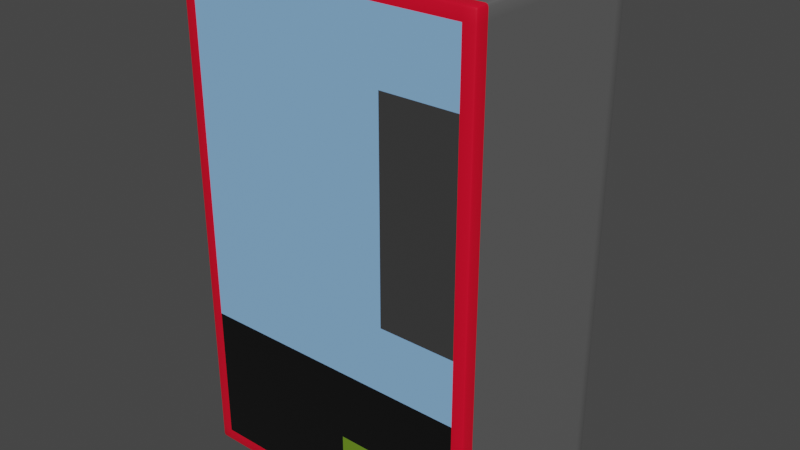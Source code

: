 # Source: Vending_Machine.blend  (saved by Blender 3.6.11; exported with 4.5.12 LTS)
import bpy
from mathutils import Matrix  # noqa: F401  (used for matrix-valued properties, if any)

bpy.ops.wm.read_factory_settings(use_empty=True)
scene = bpy.context.scene
scene.name = 'Scene'

# ---- materials (node trees are filled in below, after node groups)
mat_shell = bpy.data.materials.new('Shell')
mat_shell.use_transparent_shadow = False
mat_front_border = bpy.data.materials.new('Front Border')
mat_front_border.use_transparent_shadow = False
mat_front_poster = bpy.data.materials.new('Front Poster')
mat_front_poster.use_transparent_shadow = False
mat_operating_area = bpy.data.materials.new('Operating Area')
mat_operating_area.use_transparent_shadow = False
mat_bottom_panel = bpy.data.materials.new('Bottom Panel')
mat_bottom_panel.use_transparent_shadow = False
mat_vending_area = bpy.data.materials.new('Vending Area')
mat_vending_area.use_transparent_shadow = False

# ---- node groups
ng_auto_smooth = bpy.data.node_groups.new('Auto Smooth', 'GeometryNodeTree')
_s = ng_auto_smooth.interface.new_socket(name='Geometry', in_out='OUTPUT', socket_type='NodeSocketGeometry')
_s = ng_auto_smooth.interface.new_socket(name='Geometry', in_out='INPUT', socket_type='NodeSocketGeometry')
_s = ng_auto_smooth.interface.new_socket(name='Angle', in_out='INPUT', socket_type='NodeSocketFloat')
_s.subtype = 'ANGLE'
_s.min_value = 0.0
_s.max_value = 3.142
ng_auto_smooth.is_modifier = True
_N = ng_auto_smooth.nodes; _L = ng_auto_smooth.links
n0 = _N.new('NodeGroupOutput'); n0.name = 'Group Output'; n0.location = (480, -100)
n1 = _N.new('NodeGroupInput'); n1.name = 'Group Input'; n1.location = (-420, -300)
n2 = _N.new('NodeGroupInput'); n2.name = 'Group Input.001'; n2.location = (-60, -100)
n3 = _N.new('GeometryNodeSetShadeSmooth'); n3.name = 'Set Shade Smooth'; n3.location = (120, -100)
n3.domain = 'EDGE'
n4 = _N.new('GeometryNodeSetShadeSmooth'); n4.name = 'Set Shade Smooth.001'; n4.location = (300, -100)
n5 = _N.new('GeometryNodeInputMeshEdgeAngle'); n5.name = 'Edge Angle'; n5.location = (-420, -220)
n6 = _N.new('GeometryNodeInputEdgeSmooth'); n6.name = 'Is Edge Smooth'; n6.location = (-60, -160)
n7 = _N.new('GeometryNodeInputShadeSmooth'); n7.name = 'Is Face Smooth'; n7.location = (-240, -340)
n8 = _N.new('FunctionNodeBooleanMath'); n8.name = 'Boolean Math'; n8.location = (-60, -220)
n9 = _N.new('FunctionNodeCompare'); n9.name = 'Compare'; n9.location = (-240, -180)
n9.operation = 'LESS_EQUAL'
_L.new(n5.outputs[0], n9.inputs[0])
_L.new(n4.outputs[0], n0.inputs[0])
_L.new(n1.outputs[1], n9.inputs[1])
_L.new(n9.outputs[0], n8.inputs[0])
_L.new(n7.outputs[0], n8.inputs[1])
_L.new(n2.outputs[0], n3.inputs[0])
_L.new(n6.outputs[0], n3.inputs[1])
_L.new(n3.outputs[0], n4.inputs[0])
_L.new(n8.outputs[0], n3.inputs[2])
n0.is_active_output = True

# ---- material node trees
mat_shell.use_nodes = True; mat_shell.node_tree.nodes.clear()
_N = mat_shell.node_tree.nodes; _L = mat_shell.node_tree.links
n0 = _N.new('ShaderNodeBsdfPrincipled'); n0.name = 'Principled BSDF'; n0.location = (10, 300)
n0.distribution = 'GGX'
n0.subsurface_method = 'RANDOM_WALK_SKIN'
n0.inputs[0].default_value = (0.1573, 0.1573, 0.1573, 1.0)
n0.inputs[1].default_value = 0.195
n0.inputs[2].default_value = 0.2736
n0.inputs[3].default_value = 1.45
n0.inputs[27].default_value = (0.0, 0.0, 0.0, 1.0)
n0.inputs[28].default_value = 1.0
n1 = _N.new('ShaderNodeOutputMaterial'); n1.name = 'Material Output'; n1.location = (300, 300)
_L.new(n0.outputs[0], n1.inputs[0])
n1.is_active_output = True
mat_front_border.use_nodes = True; mat_front_border.node_tree.nodes.clear()
_N = mat_front_border.node_tree.nodes; _L = mat_front_border.node_tree.links
n0 = _N.new('ShaderNodeBsdfPrincipled'); n0.name = 'Principled BSDF'; n0.location = (10, 300)
n0.distribution = 'GGX'
n0.subsurface_method = 'RANDOM_WALK_SKIN'
n0.inputs[0].default_value = (0.8, 0.0, 0.02171, 1.0)
n0.inputs[3].default_value = 1.45
n0.inputs[27].default_value = (0.0, 0.0, 0.0, 1.0)
n0.inputs[28].default_value = 1.0
n1 = _N.new('ShaderNodeOutputMaterial'); n1.name = 'Material Output'; n1.location = (300, 300)
_L.new(n0.outputs[0], n1.inputs[0])
n1.is_active_output = True
mat_front_poster.use_nodes = True; mat_front_poster.node_tree.nodes.clear()
_N = mat_front_poster.node_tree.nodes; _L = mat_front_poster.node_tree.links
n0 = _N.new('ShaderNodeBsdfPrincipled'); n0.name = 'Principled BSDF'; n0.location = (10, 300)
n0.distribution = 'GGX'
n0.subsurface_method = 'RANDOM_WALK_SKIN'
n0.inputs[0].default_value = (0.2395, 0.4749, 0.8, 1.0)
n0.inputs[2].default_value = 0.7201
n0.inputs[3].default_value = 1.45
n0.inputs[27].default_value = (0.0, 0.0, 0.0, 1.0)
n0.inputs[28].default_value = 1.0
n1 = _N.new('ShaderNodeOutputMaterial'); n1.name = 'Material Output'; n1.location = (300, 300)
_L.new(n0.outputs[0], n1.inputs[0])
n1.is_active_output = True
mat_operating_area.use_nodes = True; mat_operating_area.node_tree.nodes.clear()
_N = mat_operating_area.node_tree.nodes; _L = mat_operating_area.node_tree.links
n0 = _N.new('ShaderNodeBsdfPrincipled'); n0.name = 'Principled BSDF'; n0.location = (10, 300)
n0.distribution = 'GGX'
n0.subsurface_method = 'RANDOM_WALK_SKIN'
n0.inputs[0].default_value = (0.05807, 0.05807, 0.05807, 1.0)
n0.inputs[1].default_value = 0.2013
n0.inputs[2].default_value = 0.2233
n0.inputs[3].default_value = 1.45
n0.inputs[27].default_value = (0.0, 0.0, 0.0, 1.0)
n0.inputs[28].default_value = 1.0
n1 = _N.new('ShaderNodeOutputMaterial'); n1.name = 'Material Output'; n1.location = (300, 300)
_L.new(n0.outputs[0], n1.inputs[0])
n1.is_active_output = True
mat_bottom_panel.use_nodes = True; mat_bottom_panel.node_tree.nodes.clear()
_N = mat_bottom_panel.node_tree.nodes; _L = mat_bottom_panel.node_tree.links
n0 = _N.new('ShaderNodeBsdfPrincipled'); n0.name = 'Principled BSDF'; n0.location = (10, 300)
n0.distribution = 'GGX'
n0.subsurface_method = 'RANDOM_WALK_SKIN'
n0.inputs[0].default_value = (0.009529, 0.009529, 0.009529, 1.0)
n0.inputs[1].default_value = 0.3962
n0.inputs[2].default_value = 0.3428
n0.inputs[3].default_value = 1.45
n0.inputs[27].default_value = (0.0, 0.0, 0.0, 1.0)
n0.inputs[28].default_value = 1.0
n1 = _N.new('ShaderNodeOutputMaterial'); n1.name = 'Material Output'; n1.location = (300, 300)
_L.new(n0.outputs[0], n1.inputs[0])
n1.is_active_output = True
mat_vending_area.use_nodes = True; mat_vending_area.node_tree.nodes.clear()
_N = mat_vending_area.node_tree.nodes; _L = mat_vending_area.node_tree.links
n0 = _N.new('ShaderNodeBsdfPrincipled'); n0.name = 'Principled BSDF'; n0.location = (10, 300)
n0.distribution = 'GGX'
n0.subsurface_method = 'RANDOM_WALK_SKIN'
n0.inputs[0].default_value = (0.1461, 0.2713, 0.01458, 1.0)
n0.inputs[3].default_value = 1.45
n0.inputs[27].default_value = (0.0, 0.0, 0.0, 1.0)
n0.inputs[28].default_value = 1.0
n1 = _N.new('ShaderNodeOutputMaterial'); n1.name = 'Material Output'; n1.location = (300, 300)
_L.new(n0.outputs[0], n1.inputs[0])
n1.is_active_output = True

# ---- world
world_world = bpy.data.worlds.new('World'); scene.world = world_world
world_world.use_nodes = True; world_world.node_tree.nodes.clear()
_N = world_world.node_tree.nodes; _L = world_world.node_tree.links
n0 = _N.new('ShaderNodeOutputWorld'); n0.name = 'World Output'; n0.location = (300, 300)
n1 = _N.new('ShaderNodeBackground'); n1.name = 'Background'; n1.location = (10, 300)
n1.inputs[0].default_value = (0.05088, 0.05088, 0.05088, 1.0)
_L.new(n1.outputs[0], n0.inputs[0])
n0.is_active_output = True
world_world.color = (0.05088, 0.05088, 0.05088)
world_world.use_sun_shadow = False
world_world.sun_shadow_jitter_overblur = 0.0

# ---- meshes
me_vending_machine = bpy.data.meshes.new('Vending Machine')
me_vending_machine.from_pydata([(-0.6, -0.4, 0.0), (-0.6, -0.4, 2.0), (-0.6, 0.4, 0.0), (-0.6, 0.4, 2.0), (0.6, -0.4, 0.0), (0.6, -0.4, 2.0), (0.6, 0.4, 0.0), (0.6, 0.4, 2.0), (0.55, 0.4, 0.0), (-0.55, 0.4, 0.0), (-0.55, 0.4, 2.0), (0.55, 0.4, 2.0), (-0.55, -0.4, 0.0), (0.55, -0.4, 0.0), (0.55, -0.4, 2.0), (-0.55, -0.4, 2.0), (-0.6, -0.4, 0.05), (-0.6, -0.4, 1.95), (-0.6, 0.4, 1.95), (-0.6, 0.4, 0.05), (0.6, 0.4, 1.95), (0.6, 0.4, 0.05), (0.6, -0.4, 1.95), (0.6, -0.4, 0.05), (0.55, -0.4, 1.95), (0.4367, -0.4, 0.1633), (-0.55, -0.4, 1.95), (0.06526, -0.4, 0.1633), (-0.55, 0.4, 1.95), (-0.55, 0.4, 0.05), (0.55, 0.4, 1.95), (0.55, 0.4, 0.05), (-0.6, 0.35, 0.0), (-0.6, -0.35, 0.0), (-0.6, -0.35, 2.0), (-0.6, 0.35, 2.0), (0.6, -0.35, 0.0), (0.6, 0.35, 0.0), (0.6, 0.35, 2.0), (0.6, -0.35, 2.0), (0.55, 0.35, 2.0), (0.55, -0.35, 2.0), (-0.55, 0.35, 2.0), (-0.55, -0.35, 2.0), (-0.55, 0.35, 0.0), (-0.55, -0.35, 0.0), (0.55, 0.35, 0.0), (0.55, -0.35, 0.0), (0.6, 0.35, 0.05), (0.6, -0.35, 0.05), (0.6, 0.35, 1.95), (0.6, -0.35, 1.95), (-0.6, -0.35, 0.05), (-0.6, 0.35, 0.05), (-0.6, -0.35, 1.95), (-0.6, 0.35, 1.95), (0.4367, -0.4, 0.3231), (0.06526, -0.4, 0.3231), (0.25, -0.4, 1.95), (0.55, -0.4, 0.6), (0.55, -0.4, 0.05), (-0.55, -0.4, 0.6), (-0.55, -0.4, 0.05), (0.25, -0.4, 0.6), (0.45, -0.4, 0.3363), (0.45, -0.4, 0.15), (0.05201, -0.4, 0.3363), (0.05201, -0.4, 0.15), (0.55, -0.4, 1.686), (-0.55, -0.4, 1.686), (0.25, -0.4, 1.686), (0.55, -0.4, 0.8575), (-0.55, -0.4, 0.8575), (0.25, -0.4, 0.8575)], [], [(55, 35, 3, 18), (30, 11, 7, 20), (51, 39, 5, 22), (26, 15, 1, 17), (47, 36, 4, 13), (43, 34, 1, 15), (39, 41, 14, 5), (41, 43, 15, 14), (33, 45, 12, 0), (45, 47, 13, 12), (22, 5, 14, 24), (24, 14, 15, 26, 58), (18, 3, 10, 28), (28, 10, 11, 30), (9, 29, 31, 8), (29, 28, 30, 31), (2, 19, 29, 9), (19, 18, 28, 29), (13, 60, 62, 12), (70, 58, 26, 69), (4, 23, 60, 13), (23, 22, 24, 68, 71, 59, 60), (12, 62, 16, 0), (62, 61, 72, 69, 26, 17, 16), (36, 49, 23, 4), (49, 51, 22, 23), (8, 31, 21, 6), (31, 30, 20, 21), (32, 53, 19, 2), (53, 55, 18, 19), (16, 17, 54, 52), (52, 54, 55, 53), (0, 16, 52, 33), (33, 52, 53, 32), (21, 20, 50, 48), (48, 50, 51, 49), (6, 21, 48, 37), (37, 48, 49, 36), (9, 8, 46, 44), (44, 46, 47, 45), (2, 9, 44, 32), (32, 44, 45, 33), (11, 10, 42, 40), (40, 42, 43, 41), (7, 11, 40, 38), (38, 40, 41, 39), (10, 3, 35, 42), (42, 35, 34, 43), (8, 6, 37, 46), (46, 37, 36, 47), (20, 7, 38, 50), (50, 38, 39, 51), (17, 1, 34, 54), (54, 34, 35, 55), (25, 56, 57, 27), (68, 24, 58, 70), (64, 65, 60, 59), (67, 66, 61, 62), (65, 67, 62, 60), (66, 64, 59, 63, 61), (56, 25, 65, 64), (27, 57, 66, 67), (25, 27, 67, 65), (57, 56, 64, 66), (71, 68, 70, 73), (73, 70, 69, 72), (63, 73, 72, 61), (59, 71, 73, 63)])
me_vending_machine.polygons.foreach_set('use_smooth', [True] * 68)
me_vending_machine.polygons.foreach_set('material_index', [0, 0, 1, 1, 1, 1, 1, 1, 1, 1, 1, 1, 0, 0, 0, 0, 0, 0, 1, 2, 1, 1, 1, 1, 1, 1, 0, 0, 0, 0, 1, 0, 1, 0, 0, 0, 0, 0, 0, 0, 0, 0, 0, 0, 0, 0, 0, 0, 0, 0, 0, 0, 1, 0, 5, 2, 4, 4, 4, 4, 4, 4, 4, 4, 3, 2, 2, 2])
_uv = me_vending_machine.uv_layers.new(name='UVMap')
_uv.uv.foreach_set('vector', [0.3906, 0.01563, 0.375, 0.01563, 0.375, 1.155e-08, 0.3906, 1.086e-08, 0.3594, 0.01562, 0.3594, 0.0, 0.375, 0.0, 0.375, 0.01562, 0.6, 0.025, 0.6, 0.0, 0.625, 0.0, 0.625, 0.025, 0.575, 0.025, 0.575, 0.0, 0.6, 0.0, 0.6, 0.025, 0.675, 0.575, 0.675, 0.6, 0.65, 0.6, 0.65, 0.575, 0.7, 0.575, 0.7, 0.6, 0.675, 0.6, 0.675, 0.575, 0.7, -7.956e-10, 0.7, 0.025, 0.675, 0.025, 0.675, 2.971e-10, 0.7, 0.025, 0.7, 0.575, 0.675, 0.575, 0.675, 0.025, 0.675, 2.971e-10, 0.675, 0.025, 0.65, 0.025, 0.65, 1.39e-09, 0.675, 0.025, 0.675, 0.575, 0.65, 0.575, 0.65, 0.025, 0.0, 0.025, 0.0, 0.0, 0.025, 0.0, 0.025, 0.025, 0.025, 0.025, 0.025, 0.0, 0.575, 0.0, 0.575, 0.025, 0.175, 0.025, 0.0, 0.01562, 0.0, 0.0, 0.01563, 0.0, 0.01563, 0.01562, 0.01563, 0.01562, 0.01563, 0.0, 0.3594, 0.0, 0.3594, 0.01562, 0.01563, 0.625, 0.01563, 0.6094, 0.3594, 0.6094, 0.3594, 0.625, 0.01563, 0.6094, 0.01563, 0.01562, 0.3594, 0.01562, 0.3594, 0.6094, 0.0, 0.625, 0.0, 0.6094, 0.01563, 0.6094, 0.01563, 0.625, 0.0, 0.6094, 0.0, 0.01562, 0.01563, 0.01562, 0.01563, 0.6094, 0.025, 1.0, 0.025, 0.975, 0.575, 0.975, 0.575, 1.0, 0.7286, 0.8041, 0.7286, 1.0, -5.627e-05, 1.0, -5.627e-05, 0.8041, 0.0, 1.0, 0.0, 0.975, 0.025, 0.975, 0.025, 1.0, 0.0, 0.975, 0.0, 0.025, 0.025, 0.025, 0.025, 0.1572, 0.025, 0.5713, 0.025, 0.7, 0.025, 0.975, 0.575, 1.0, 0.575, 0.975, 0.6, 0.975, 0.6, 1.0, 0.575, 0.975, 0.575, 0.7, 0.575, 0.5713, 0.575, 0.1572, 0.575, 0.025, 0.6, 0.025, 0.6, 0.975, 0.6, 1.0, 0.6, 0.975, 0.625, 0.975, 0.625, 1.0, 0.6, 0.975, 0.6, 0.025, 0.625, 0.025, 0.625, 0.975, 0.3594, 0.625, 0.3594, 0.6094, 0.375, 0.6094, 0.375, 0.625, 0.3594, 0.6094, 0.3594, 0.01562, 0.375, 0.01562, 0.375, 0.6094, 1.0, 0.01562, 0.9844, 0.01562, 0.9844, -1.509e-08, 1.0, -1.577e-08, 0.9844, 0.01562, 0.3906, 0.01563, 0.3906, 1.086e-08, 0.9844, -1.509e-08, 0.625, 0.975, 0.625, 0.025, 0.65, 0.025, 0.65, 0.975, 0.9844, 0.2344, 0.3906, 0.2344, 0.3906, 0.01563, 0.9844, 0.01562, 0.625, 1.0, 0.625, 0.975, 0.65, 0.975, 0.65, 1.0, 1.0, 0.2344, 0.9844, 0.2344, 0.9844, 0.01562, 1.0, 0.01562, 0.9844, 0.4688, 0.3906, 0.4688, 0.3906, 0.4531, 0.9844, 0.4531, 0.9844, 0.4531, 0.3906, 0.4531, 0.3906, 0.2344, 0.9844, 0.2344, 1.0, 0.4688, 0.9844, 0.4688, 0.9844, 0.4531, 1.0, 0.4531, 1.0, 0.4531, 0.9844, 0.4531, 0.9844, 0.2344, 1.0, 0.2344, 0.2344, 0.6406, 0.2344, 0.9844, 0.2188, 0.9844, 0.2188, 0.6406, 0.2188, 0.6406, 0.2188, 0.9844, 1.509e-08, 0.9844, 6.293e-11, 0.6406, 0.2344, 0.625, 0.2344, 0.6406, 0.2188, 0.6406, 0.2188, 0.625, 0.2188, 0.625, 0.2188, 0.6406, 6.293e-11, 0.6406, -6.201e-10, 0.625, 0.4688, 0.6406, 0.4688, 0.9844, 0.4531, 0.9844, 0.4531, 0.6406, 0.4531, 0.6406, 0.4531, 0.9844, 0.2344, 0.9844, 0.2344, 0.6406, 0.4688, 0.625, 0.4688, 0.6406, 0.4531, 0.6406, 0.4531, 0.625, 0.4531, 0.625, 0.4531, 0.6406, 0.2344, 0.6406, 0.2344, 0.625, 0.4688, 0.9844, 0.4688, 1.0, 0.4531, 1.0, 0.4531, 0.9844, 0.4531, 0.9844, 0.4531, 1.0, 0.2344, 1.0, 0.2344, 0.9844, 0.2344, 0.9844, 0.2344, 1.0, 0.2188, 1.0, 0.2188, 0.9844, 0.2188, 0.9844, 0.2188, 1.0, 1.577e-08, 1.0, 1.509e-08, 0.9844, 0.3906, 0.4688, 0.375, 0.4688, 0.375, 0.4531, 0.3906, 0.4531, 0.3906, 0.4531, 0.375, 0.4531, 0.375, 0.2344, 0.3906, 0.2344, 0.625, 0.025, 0.625, 0.0, 0.65, 0.0, 0.65, 0.025, 0.3906, 0.2344, 0.375, 0.2344, 0.375, 0.01563, 0.3906, 0.01563, 0.001786, 0.9981, 0.001786, -0.002978, 1.002, -0.002977, 1.002, 0.9981, 1.002, 0.8041, 1.002, 1.0, 0.7286, 1.0, 0.7286, 0.8041, 0.2397, 0.9091, 0.4091, 0.9091, 0.5, 1.0, 4.371e-08, 1.0, 0.4091, 0.5473, 0.2397, 0.5473, 0.0, 0.0, 0.5, -2.186e-08, 0.4091, 0.9091, 0.4091, 0.5473, 0.5, -2.186e-08, 0.5, 1.0, 0.2397, 0.5473, 0.2397, 0.9091, 4.371e-08, 1.0, 3.179e-08, 0.7273, 0.0, 0.0, 0.2518, 0.897, 0.397, 0.897, 0.4091, 0.9091, 0.2397, 0.9091, 0.397, 0.5593, 0.2518, 0.5593, 0.2397, 0.5473, 0.4091, 0.5473, 0.397, 0.897, 0.397, 0.5593, 0.4091, 0.5473, 0.4091, 0.9091, 0.2518, 0.5593, 0.2518, 0.897, 0.2397, 0.9091, 0.2397, 0.5473, 0.9989, 0.0, 0.9989, 1.0, -0.002046, 1.0, -0.002046, 0.0, 0.7286, 0.1907, 0.7286, 0.8041, -5.627e-05, 0.8041, -5.627e-05, 0.1907, 0.7286, -2.98e-08, 0.7286, 0.1907, -5.627e-05, 0.1907, -5.627e-05, -2.98e-08, 1.002, -2.98e-08, 1.002, 0.1907, 0.7286, 0.1907, 0.7286, -2.98e-08])
me_vending_machine.materials.append(mat_shell)
me_vending_machine.materials.append(mat_front_border)
me_vending_machine.materials.append(mat_front_poster)
me_vending_machine.materials.append(mat_operating_area)
me_vending_machine.materials.append(mat_bottom_panel)
me_vending_machine.materials.append(mat_vending_area)
me_vending_machine.update()

# ---- objects
ob_vending_machine = bpy.data.objects.new('Vending Machine', me_vending_machine)

# ---- transforms, parenting, visibility, modifiers, constraints
ob_vending_machine.location = (0.0, 0.0, 0.0)
_m = ob_vending_machine.modifiers.new('Bevel', 'BEVEL')
_m.width = 0.01
_m.width_pct = 0.01
_m.segments = 2
_m = ob_vending_machine.modifiers.new('Auto Smooth', 'NODES')
_m.node_group = ng_auto_smooth
_gi = [s.identifier for s in ng_auto_smooth.interface.items_tree if s.item_type == 'SOCKET' and s.in_out == 'INPUT']
_m[_gi[1]] = 0.5236  # Angle

# ---- collection membership
scene.collection.objects.link(ob_vending_machine)

# ---- scene / render settings (as saved in the file)
scene.frame_start = 1; scene.frame_end = 250; scene.frame_set(1)
scene.render.engine = 'BLENDER_EEVEE_NEXT'
scene.cycles.sampling_pattern = 'TABULATED_SOBOL'
scene.view_settings.view_transform = 'Filmic'
bpy.context.view_layer.update()

# ---- added for rendering (the .blend has no active camera and no usable light): camera, sun
cam_auto = bpy.data.cameras.new('AutoCamera')
cam_auto.lens = 50.0
cam_auto.sensor_width = 36.0
cam_auto.clip_end = 1000.0
ob_auto_camera = bpy.data.objects.new('AutoCamera', cam_auto)
scene.collection.objects.link(ob_auto_camera)
ob_auto_camera.location = (2.28139, -2.73766, 2.82511)
ob_auto_camera.rotation_euler = (1.09748, -7.21219e-08, 0.694738)
scene.camera = ob_auto_camera
light_auto_sun = bpy.data.lights.new('AutoSun', 'SUN')
light_auto_sun.energy = 3.0
light_auto_sun.angle = 0.0523599
ob_auto_sun = bpy.data.objects.new('AutoSun', light_auto_sun)
scene.collection.objects.link(ob_auto_sun)
ob_auto_sun.rotation_euler = (0.872665, 0.174533, 0.523599)
bpy.context.view_layer.update()
